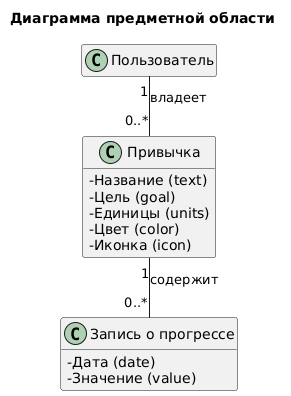

The diagram above was rendered by PlantUML. Its source (embedded in the PNG):
@startuml
' --- Стилизация ---
skinparam linetype ortho
skinparam classAttributeIconSize 0
skinparam shadowing false
hide empty members

title Диаграмма предметной области

class Пользователь {
  ' Не реализован в коде, но является
  ' основной сущностью предметной области
}

class "Привычка" as Habit {
  - Название (text)
  - Цель (goal)
  - Единицы (units)
  - Цвет (color)
  - Иконка (icon)
}

class "Запись о прогрессе" as ProgressLog {
  - Дата (date)
  - Значение (value)
}

' --- Отношения ---
Пользователь "1" -- "0..*" Habit : владеет
Habit "1" -- "0..*" ProgressLog : содержит
@enduml